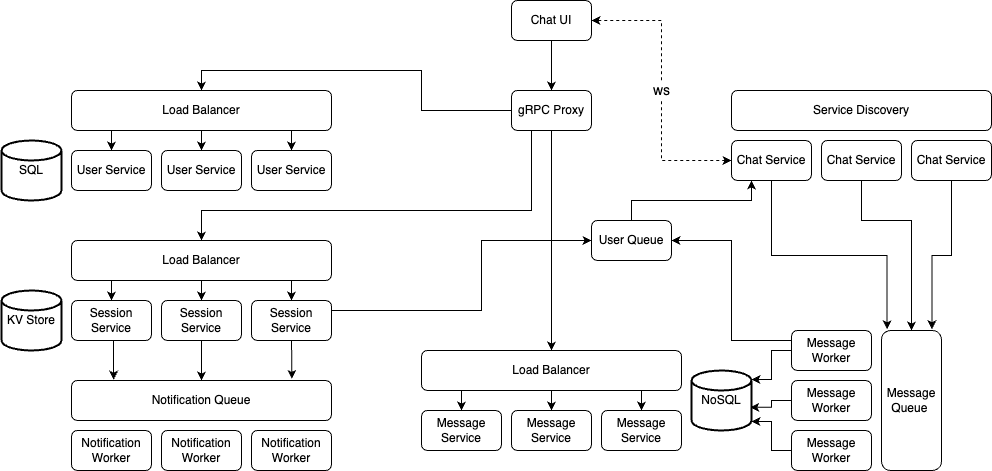

The diagram above was exported from draw.io. Its source (the exported page's mxGraphModel, read from the mxfile embedded in the PNG):
<mxGraphModel dx="1686" dy="1098" grid="1" gridSize="10" guides="1" tooltips="1" connect="1" arrows="1" fold="1" page="0" pageScale="1" pageWidth="827" pageHeight="1169" background="#ffffff" math="0" shadow="0">
  <root>
    <mxCell id="0" />
    <mxCell id="1" parent="0" />
    <mxCell id="Lgcv40aaVJ0fs1VmYLDq-26" style="edgeStyle=orthogonalEdgeStyle;rounded=0;orthogonalLoop=1;jettySize=auto;html=1;exitX=0.5;exitY=1;exitDx=0;exitDy=0;entryX=0.5;entryY=0;entryDx=0;entryDy=0;" edge="1" parent="1" source="Lgcv40aaVJ0fs1VmYLDq-1" target="Lgcv40aaVJ0fs1VmYLDq-23">
      <mxGeometry relative="1" as="geometry" />
    </mxCell>
    <mxCell id="Lgcv40aaVJ0fs1VmYLDq-1" value="Chat UI" style="rounded=1;whiteSpace=wrap;html=1;" vertex="1" parent="1">
      <mxGeometry x="-220" y="-130" width="80" height="40" as="geometry" />
    </mxCell>
    <mxCell id="Lgcv40aaVJ0fs1VmYLDq-2" value="Chat Service" style="rounded=1;whiteSpace=wrap;html=1;" vertex="1" parent="1">
      <mxGeometry y="10" width="80" height="40" as="geometry" />
    </mxCell>
    <mxCell id="Lgcv40aaVJ0fs1VmYLDq-42" style="edgeStyle=orthogonalEdgeStyle;rounded=0;orthogonalLoop=1;jettySize=auto;html=1;exitX=0.5;exitY=1;exitDx=0;exitDy=0;entryX=0.5;entryY=0;entryDx=0;entryDy=0;" edge="1" parent="1" source="Lgcv40aaVJ0fs1VmYLDq-3" target="Lgcv40aaVJ0fs1VmYLDq-34">
      <mxGeometry relative="1" as="geometry">
        <Array as="points">
          <mxPoint x="130" y="90" />
          <mxPoint x="180" y="90" />
        </Array>
      </mxGeometry>
    </mxCell>
    <mxCell id="Lgcv40aaVJ0fs1VmYLDq-3" value="Chat Service" style="rounded=1;whiteSpace=wrap;html=1;" vertex="1" parent="1">
      <mxGeometry x="90" y="10" width="80" height="40" as="geometry" />
    </mxCell>
    <mxCell id="Lgcv40aaVJ0fs1VmYLDq-4" value="Chat Service" style="rounded=1;whiteSpace=wrap;html=1;" vertex="1" parent="1">
      <mxGeometry x="180" y="10" width="80" height="40" as="geometry" />
    </mxCell>
    <mxCell id="Lgcv40aaVJ0fs1VmYLDq-5" value="Service Discovery" style="rounded=1;whiteSpace=wrap;html=1;" vertex="1" parent="1">
      <mxGeometry y="-40" width="260" height="40" as="geometry" />
    </mxCell>
    <mxCell id="Lgcv40aaVJ0fs1VmYLDq-7" value="User Service" style="rounded=1;whiteSpace=wrap;html=1;" vertex="1" parent="1">
      <mxGeometry x="-660" y="20" width="80" height="40" as="geometry" />
    </mxCell>
    <mxCell id="Lgcv40aaVJ0fs1VmYLDq-8" value="User Service" style="rounded=1;whiteSpace=wrap;html=1;" vertex="1" parent="1">
      <mxGeometry x="-570" y="20" width="80" height="40" as="geometry" />
    </mxCell>
    <mxCell id="Lgcv40aaVJ0fs1VmYLDq-9" value="User Service" style="rounded=1;whiteSpace=wrap;html=1;" vertex="1" parent="1">
      <mxGeometry x="-480" y="20" width="80" height="40" as="geometry" />
    </mxCell>
    <mxCell id="Lgcv40aaVJ0fs1VmYLDq-11" style="edgeStyle=orthogonalEdgeStyle;rounded=0;orthogonalLoop=1;jettySize=auto;html=1;exitX=0.25;exitY=1;exitDx=0;exitDy=0;entryX=0.5;entryY=0;entryDx=0;entryDy=0;" edge="1" parent="1" source="Lgcv40aaVJ0fs1VmYLDq-10" target="Lgcv40aaVJ0fs1VmYLDq-7">
      <mxGeometry relative="1" as="geometry" />
    </mxCell>
    <mxCell id="Lgcv40aaVJ0fs1VmYLDq-10" value="Load Balancer" style="rounded=1;whiteSpace=wrap;html=1;" vertex="1" parent="1">
      <mxGeometry x="-660" y="-40" width="260" height="40" as="geometry" />
    </mxCell>
    <mxCell id="Lgcv40aaVJ0fs1VmYLDq-18" style="edgeStyle=orthogonalEdgeStyle;rounded=0;orthogonalLoop=1;jettySize=auto;html=1;exitX=0.5;exitY=1;exitDx=0;exitDy=0;entryX=0.5;entryY=0;entryDx=0;entryDy=0;" edge="1" parent="1" source="Lgcv40aaVJ0fs1VmYLDq-10" target="Lgcv40aaVJ0fs1VmYLDq-8">
      <mxGeometry relative="1" as="geometry">
        <mxPoint x="-585" as="sourcePoint" />
        <mxPoint x="-610" y="30" as="targetPoint" />
      </mxGeometry>
    </mxCell>
    <mxCell id="Lgcv40aaVJ0fs1VmYLDq-20" style="edgeStyle=orthogonalEdgeStyle;rounded=0;orthogonalLoop=1;jettySize=auto;html=1;exitX=0.75;exitY=1;exitDx=0;exitDy=0;entryX=0.5;entryY=0;entryDx=0;entryDy=0;" edge="1" parent="1" source="Lgcv40aaVJ0fs1VmYLDq-10" target="Lgcv40aaVJ0fs1VmYLDq-9">
      <mxGeometry relative="1" as="geometry">
        <mxPoint x="-585" y="-10" as="sourcePoint" />
        <mxPoint x="-610" y="30" as="targetPoint" />
      </mxGeometry>
    </mxCell>
    <mxCell id="Lgcv40aaVJ0fs1VmYLDq-22" value="SQL" style="strokeWidth=2;html=1;shape=mxgraph.flowchart.database;whiteSpace=wrap;" vertex="1" parent="1">
      <mxGeometry x="-730" y="10" width="60" height="60" as="geometry" />
    </mxCell>
    <mxCell id="Lgcv40aaVJ0fs1VmYLDq-25" style="edgeStyle=orthogonalEdgeStyle;rounded=0;orthogonalLoop=1;jettySize=auto;html=1;exitX=0;exitY=0.5;exitDx=0;exitDy=0;entryX=0.5;entryY=0;entryDx=0;entryDy=0;" edge="1" parent="1" source="Lgcv40aaVJ0fs1VmYLDq-23" target="Lgcv40aaVJ0fs1VmYLDq-10">
      <mxGeometry relative="1" as="geometry" />
    </mxCell>
    <mxCell id="Lgcv40aaVJ0fs1VmYLDq-62" style="edgeStyle=orthogonalEdgeStyle;rounded=0;orthogonalLoop=1;jettySize=auto;html=1;exitX=0.5;exitY=1;exitDx=0;exitDy=0;" edge="1" parent="1" source="Lgcv40aaVJ0fs1VmYLDq-23" target="Lgcv40aaVJ0fs1VmYLDq-50">
      <mxGeometry relative="1" as="geometry" />
    </mxCell>
    <mxCell id="Lgcv40aaVJ0fs1VmYLDq-73" style="edgeStyle=orthogonalEdgeStyle;rounded=0;orthogonalLoop=1;jettySize=auto;html=1;exitX=0.25;exitY=1;exitDx=0;exitDy=0;entryX=0.5;entryY=0;entryDx=0;entryDy=0;" edge="1" parent="1" source="Lgcv40aaVJ0fs1VmYLDq-23" target="Lgcv40aaVJ0fs1VmYLDq-68">
      <mxGeometry relative="1" as="geometry">
        <Array as="points">
          <mxPoint x="-200" y="80" />
          <mxPoint x="-530" y="80" />
        </Array>
      </mxGeometry>
    </mxCell>
    <mxCell id="Lgcv40aaVJ0fs1VmYLDq-23" value="gRPC Proxy" style="rounded=1;whiteSpace=wrap;html=1;" vertex="1" parent="1">
      <mxGeometry x="-220" y="-40" width="80" height="40" as="geometry" />
    </mxCell>
    <mxCell id="Lgcv40aaVJ0fs1VmYLDq-31" value="ws" style="rounded=0;elbow=vertical;html=1;labelBackgroundColor=#ffffff;startArrow=classic;startFill=1;startSize=6;endArrow=classic;endFill=1;endSize=6;jettySize=auto;orthogonalLoop=1;strokeWidth=1;fontSize=14;entryX=1;entryY=0.5;entryDx=0;entryDy=0;exitX=0;exitY=0.5;exitDx=0;exitDy=0;edgeStyle=orthogonalEdgeStyle;dashed=1;" edge="1" parent="1" source="Lgcv40aaVJ0fs1VmYLDq-2" target="Lgcv40aaVJ0fs1VmYLDq-1">
      <mxGeometry width="60" height="60" relative="1" as="geometry">
        <mxPoint x="-160" y="160" as="sourcePoint" />
        <mxPoint x="-10" y="60" as="targetPoint" />
      </mxGeometry>
    </mxCell>
    <mxCell id="Lgcv40aaVJ0fs1VmYLDq-34" value="Message Queue&amp;nbsp;" style="rounded=1;whiteSpace=wrap;html=1;" vertex="1" parent="1">
      <mxGeometry x="150" y="200" width="60" height="140" as="geometry" />
    </mxCell>
    <mxCell id="Lgcv40aaVJ0fs1VmYLDq-72" style="edgeStyle=orthogonalEdgeStyle;rounded=0;orthogonalLoop=1;jettySize=auto;html=1;exitX=0;exitY=0.25;exitDx=0;exitDy=0;entryX=1;entryY=0.5;entryDx=0;entryDy=0;" edge="1" parent="1" source="Lgcv40aaVJ0fs1VmYLDq-35" target="Lgcv40aaVJ0fs1VmYLDq-44">
      <mxGeometry relative="1" as="geometry" />
    </mxCell>
    <mxCell id="Lgcv40aaVJ0fs1VmYLDq-35" value="Message Worker" style="rounded=1;whiteSpace=wrap;html=1;" vertex="1" parent="1">
      <mxGeometry x="60" y="200" width="80" height="40" as="geometry" />
    </mxCell>
    <mxCell id="Lgcv40aaVJ0fs1VmYLDq-36" value="Message Worker" style="rounded=1;whiteSpace=wrap;html=1;" vertex="1" parent="1">
      <mxGeometry x="60" y="300" width="80" height="40" as="geometry" />
    </mxCell>
    <mxCell id="Lgcv40aaVJ0fs1VmYLDq-37" value="Message Worker" style="rounded=1;whiteSpace=wrap;html=1;" vertex="1" parent="1">
      <mxGeometry x="60" y="250" width="80" height="40" as="geometry" />
    </mxCell>
    <mxCell id="Lgcv40aaVJ0fs1VmYLDq-41" style="edgeStyle=orthogonalEdgeStyle;rounded=0;orthogonalLoop=1;jettySize=auto;html=1;exitX=0.5;exitY=1;exitDx=0;exitDy=0;entryX=0.093;entryY=-0.009;entryDx=0;entryDy=0;entryPerimeter=0;" edge="1" parent="1" source="Lgcv40aaVJ0fs1VmYLDq-2" target="Lgcv40aaVJ0fs1VmYLDq-34">
      <mxGeometry relative="1" as="geometry">
        <mxPoint x="110" y="120" as="targetPoint" />
      </mxGeometry>
    </mxCell>
    <mxCell id="Lgcv40aaVJ0fs1VmYLDq-45" style="edgeStyle=orthogonalEdgeStyle;rounded=0;orthogonalLoop=1;jettySize=auto;html=1;exitX=0.5;exitY=0;exitDx=0;exitDy=0;entryX=0.25;entryY=1;entryDx=0;entryDy=0;" edge="1" parent="1" source="Lgcv40aaVJ0fs1VmYLDq-44" target="Lgcv40aaVJ0fs1VmYLDq-2">
      <mxGeometry relative="1" as="geometry" />
    </mxCell>
    <mxCell id="Lgcv40aaVJ0fs1VmYLDq-44" value="User Queue" style="rounded=1;whiteSpace=wrap;html=1;" vertex="1" parent="1">
      <mxGeometry x="-140" y="90" width="80" height="40" as="geometry" />
    </mxCell>
    <mxCell id="Lgcv40aaVJ0fs1VmYLDq-46" value="Message Service" style="rounded=1;whiteSpace=wrap;html=1;" vertex="1" parent="1">
      <mxGeometry x="-310" y="280" width="80" height="40" as="geometry" />
    </mxCell>
    <mxCell id="Lgcv40aaVJ0fs1VmYLDq-47" value="Message Service" style="rounded=1;whiteSpace=wrap;html=1;" vertex="1" parent="1">
      <mxGeometry x="-220" y="280" width="80" height="40" as="geometry" />
    </mxCell>
    <mxCell id="Lgcv40aaVJ0fs1VmYLDq-48" value="Message Service" style="rounded=1;whiteSpace=wrap;html=1;" vertex="1" parent="1">
      <mxGeometry x="-130" y="280" width="80" height="40" as="geometry" />
    </mxCell>
    <mxCell id="Lgcv40aaVJ0fs1VmYLDq-49" style="edgeStyle=orthogonalEdgeStyle;rounded=0;orthogonalLoop=1;jettySize=auto;html=1;exitX=0.25;exitY=1;exitDx=0;exitDy=0;entryX=0.5;entryY=0;entryDx=0;entryDy=0;" edge="1" parent="1" source="Lgcv40aaVJ0fs1VmYLDq-50" target="Lgcv40aaVJ0fs1VmYLDq-46">
      <mxGeometry relative="1" as="geometry" />
    </mxCell>
    <mxCell id="Lgcv40aaVJ0fs1VmYLDq-51" style="edgeStyle=orthogonalEdgeStyle;rounded=0;orthogonalLoop=1;jettySize=auto;html=1;exitX=0.5;exitY=1;exitDx=0;exitDy=0;entryX=0.5;entryY=0;entryDx=0;entryDy=0;" edge="1" parent="1" source="Lgcv40aaVJ0fs1VmYLDq-50" target="Lgcv40aaVJ0fs1VmYLDq-47">
      <mxGeometry relative="1" as="geometry">
        <mxPoint x="-235" y="260" as="sourcePoint" />
        <mxPoint x="-260" y="290" as="targetPoint" />
      </mxGeometry>
    </mxCell>
    <mxCell id="Lgcv40aaVJ0fs1VmYLDq-52" style="edgeStyle=orthogonalEdgeStyle;rounded=0;orthogonalLoop=1;jettySize=auto;html=1;exitX=0.75;exitY=1;exitDx=0;exitDy=0;entryX=0.5;entryY=0;entryDx=0;entryDy=0;" edge="1" parent="1" source="Lgcv40aaVJ0fs1VmYLDq-50" target="Lgcv40aaVJ0fs1VmYLDq-48">
      <mxGeometry relative="1" as="geometry">
        <mxPoint x="-235" y="250" as="sourcePoint" />
        <mxPoint x="-260" y="290" as="targetPoint" />
      </mxGeometry>
    </mxCell>
    <mxCell id="Lgcv40aaVJ0fs1VmYLDq-53" value="NoSQL" style="strokeWidth=2;html=1;shape=mxgraph.flowchart.database;whiteSpace=wrap;" vertex="1" parent="1">
      <mxGeometry x="-40" y="240" width="60" height="60" as="geometry" />
    </mxCell>
    <mxCell id="Lgcv40aaVJ0fs1VmYLDq-50" value="Load Balancer" style="rounded=1;whiteSpace=wrap;html=1;" vertex="1" parent="1">
      <mxGeometry x="-310" y="220" width="260" height="40" as="geometry" />
    </mxCell>
    <mxCell id="Lgcv40aaVJ0fs1VmYLDq-58" style="edgeStyle=orthogonalEdgeStyle;rounded=0;orthogonalLoop=1;jettySize=auto;html=1;exitX=0;exitY=0.5;exitDx=0;exitDy=0;entryX=1;entryY=0.85;entryDx=0;entryDy=0;entryPerimeter=0;" edge="1" parent="1" source="Lgcv40aaVJ0fs1VmYLDq-36" target="Lgcv40aaVJ0fs1VmYLDq-53">
      <mxGeometry relative="1" as="geometry" />
    </mxCell>
    <mxCell id="Lgcv40aaVJ0fs1VmYLDq-59" style="edgeStyle=orthogonalEdgeStyle;rounded=0;orthogonalLoop=1;jettySize=auto;html=1;exitX=0;exitY=0.5;exitDx=0;exitDy=0;entryX=0.98;entryY=0.613;entryDx=0;entryDy=0;entryPerimeter=0;" edge="1" parent="1" source="Lgcv40aaVJ0fs1VmYLDq-37" target="Lgcv40aaVJ0fs1VmYLDq-53">
      <mxGeometry relative="1" as="geometry" />
    </mxCell>
    <mxCell id="Lgcv40aaVJ0fs1VmYLDq-61" style="edgeStyle=orthogonalEdgeStyle;rounded=0;orthogonalLoop=1;jettySize=auto;html=1;exitX=0;exitY=0.5;exitDx=0;exitDy=0;entryX=1;entryY=0.15;entryDx=0;entryDy=0;entryPerimeter=0;" edge="1" parent="1" source="Lgcv40aaVJ0fs1VmYLDq-35" target="Lgcv40aaVJ0fs1VmYLDq-53">
      <mxGeometry relative="1" as="geometry" />
    </mxCell>
    <mxCell id="Lgcv40aaVJ0fs1VmYLDq-63" style="edgeStyle=orthogonalEdgeStyle;rounded=0;orthogonalLoop=1;jettySize=auto;html=1;exitX=0.5;exitY=1;exitDx=0;exitDy=0;entryX=0.84;entryY=-0.009;entryDx=0;entryDy=0;entryPerimeter=0;" edge="1" parent="1" source="Lgcv40aaVJ0fs1VmYLDq-4" target="Lgcv40aaVJ0fs1VmYLDq-34">
      <mxGeometry relative="1" as="geometry" />
    </mxCell>
    <mxCell id="Lgcv40aaVJ0fs1VmYLDq-64" value="Session Service" style="rounded=1;whiteSpace=wrap;html=1;" vertex="1" parent="1">
      <mxGeometry x="-660" y="170" width="80" height="40" as="geometry" />
    </mxCell>
    <mxCell id="Lgcv40aaVJ0fs1VmYLDq-81" style="edgeStyle=orthogonalEdgeStyle;rounded=0;orthogonalLoop=1;jettySize=auto;html=1;exitX=0.5;exitY=1;exitDx=0;exitDy=0;entryX=0.5;entryY=0;entryDx=0;entryDy=0;" edge="1" parent="1" source="Lgcv40aaVJ0fs1VmYLDq-65" target="Lgcv40aaVJ0fs1VmYLDq-75">
      <mxGeometry relative="1" as="geometry" />
    </mxCell>
    <mxCell id="Lgcv40aaVJ0fs1VmYLDq-65" value="Session Service" style="rounded=1;whiteSpace=wrap;html=1;" vertex="1" parent="1">
      <mxGeometry x="-570" y="170" width="80" height="40" as="geometry" />
    </mxCell>
    <mxCell id="Lgcv40aaVJ0fs1VmYLDq-74" style="edgeStyle=orthogonalEdgeStyle;rounded=0;orthogonalLoop=1;jettySize=auto;html=1;exitX=1;exitY=0.5;exitDx=0;exitDy=0;entryX=0;entryY=0.5;entryDx=0;entryDy=0;" edge="1" parent="1" source="Lgcv40aaVJ0fs1VmYLDq-66" target="Lgcv40aaVJ0fs1VmYLDq-44">
      <mxGeometry relative="1" as="geometry">
        <mxPoint x="-150" y="110" as="targetPoint" />
        <Array as="points">
          <mxPoint x="-250" y="180" />
          <mxPoint x="-250" y="110" />
        </Array>
      </mxGeometry>
    </mxCell>
    <mxCell id="Lgcv40aaVJ0fs1VmYLDq-66" value="Session Service" style="rounded=1;whiteSpace=wrap;html=1;" vertex="1" parent="1">
      <mxGeometry x="-480" y="170" width="80" height="40" as="geometry" />
    </mxCell>
    <mxCell id="Lgcv40aaVJ0fs1VmYLDq-67" style="edgeStyle=orthogonalEdgeStyle;rounded=0;orthogonalLoop=1;jettySize=auto;html=1;exitX=0.25;exitY=1;exitDx=0;exitDy=0;entryX=0.5;entryY=0;entryDx=0;entryDy=0;" edge="1" parent="1" source="Lgcv40aaVJ0fs1VmYLDq-68" target="Lgcv40aaVJ0fs1VmYLDq-64">
      <mxGeometry relative="1" as="geometry" />
    </mxCell>
    <mxCell id="Lgcv40aaVJ0fs1VmYLDq-68" value="Load Balancer" style="rounded=1;whiteSpace=wrap;html=1;" vertex="1" parent="1">
      <mxGeometry x="-660" y="110" width="260" height="40" as="geometry" />
    </mxCell>
    <mxCell id="Lgcv40aaVJ0fs1VmYLDq-69" style="edgeStyle=orthogonalEdgeStyle;rounded=0;orthogonalLoop=1;jettySize=auto;html=1;exitX=0.5;exitY=1;exitDx=0;exitDy=0;entryX=0.5;entryY=0;entryDx=0;entryDy=0;" edge="1" parent="1" source="Lgcv40aaVJ0fs1VmYLDq-68" target="Lgcv40aaVJ0fs1VmYLDq-65">
      <mxGeometry relative="1" as="geometry">
        <mxPoint x="-585" y="150" as="sourcePoint" />
        <mxPoint x="-610" y="180" as="targetPoint" />
      </mxGeometry>
    </mxCell>
    <mxCell id="Lgcv40aaVJ0fs1VmYLDq-70" style="edgeStyle=orthogonalEdgeStyle;rounded=0;orthogonalLoop=1;jettySize=auto;html=1;exitX=0.75;exitY=1;exitDx=0;exitDy=0;entryX=0.5;entryY=0;entryDx=0;entryDy=0;" edge="1" parent="1" source="Lgcv40aaVJ0fs1VmYLDq-68" target="Lgcv40aaVJ0fs1VmYLDq-66">
      <mxGeometry relative="1" as="geometry">
        <mxPoint x="-585" y="140" as="sourcePoint" />
        <mxPoint x="-610" y="180" as="targetPoint" />
      </mxGeometry>
    </mxCell>
    <mxCell id="Lgcv40aaVJ0fs1VmYLDq-71" value="KV Store" style="strokeWidth=2;html=1;shape=mxgraph.flowchart.database;whiteSpace=wrap;" vertex="1" parent="1">
      <mxGeometry x="-730" y="160" width="60" height="60" as="geometry" />
    </mxCell>
    <mxCell id="Lgcv40aaVJ0fs1VmYLDq-75" value="Notification Queue" style="rounded=1;whiteSpace=wrap;html=1;" vertex="1" parent="1">
      <mxGeometry x="-660" y="250" width="260" height="40" as="geometry" />
    </mxCell>
    <mxCell id="Lgcv40aaVJ0fs1VmYLDq-77" value="Notification Worker" style="rounded=1;whiteSpace=wrap;html=1;" vertex="1" parent="1">
      <mxGeometry x="-660" y="300" width="80" height="40" as="geometry" />
    </mxCell>
    <mxCell id="Lgcv40aaVJ0fs1VmYLDq-78" value="Notification Worker" style="rounded=1;whiteSpace=wrap;html=1;" vertex="1" parent="1">
      <mxGeometry x="-480" y="300" width="80" height="40" as="geometry" />
    </mxCell>
    <mxCell id="Lgcv40aaVJ0fs1VmYLDq-79" value="Notification Worker" style="rounded=1;whiteSpace=wrap;html=1;" vertex="1" parent="1">
      <mxGeometry x="-570" y="300" width="80" height="40" as="geometry" />
    </mxCell>
    <mxCell id="Lgcv40aaVJ0fs1VmYLDq-82" style="edgeStyle=orthogonalEdgeStyle;rounded=0;orthogonalLoop=1;jettySize=auto;html=1;exitX=0.5;exitY=1;exitDx=0;exitDy=0;entryX=0.162;entryY=-0.02;entryDx=0;entryDy=0;entryPerimeter=0;" edge="1" parent="1" source="Lgcv40aaVJ0fs1VmYLDq-64" target="Lgcv40aaVJ0fs1VmYLDq-75">
      <mxGeometry relative="1" as="geometry" />
    </mxCell>
    <mxCell id="Lgcv40aaVJ0fs1VmYLDq-83" style="edgeStyle=orthogonalEdgeStyle;rounded=0;orthogonalLoop=1;jettySize=auto;html=1;exitX=0.5;exitY=1;exitDx=0;exitDy=0;entryX=0.848;entryY=-0.04;entryDx=0;entryDy=0;entryPerimeter=0;" edge="1" parent="1" source="Lgcv40aaVJ0fs1VmYLDq-66" target="Lgcv40aaVJ0fs1VmYLDq-75">
      <mxGeometry relative="1" as="geometry" />
    </mxCell>
  </root>
</mxGraphModel>